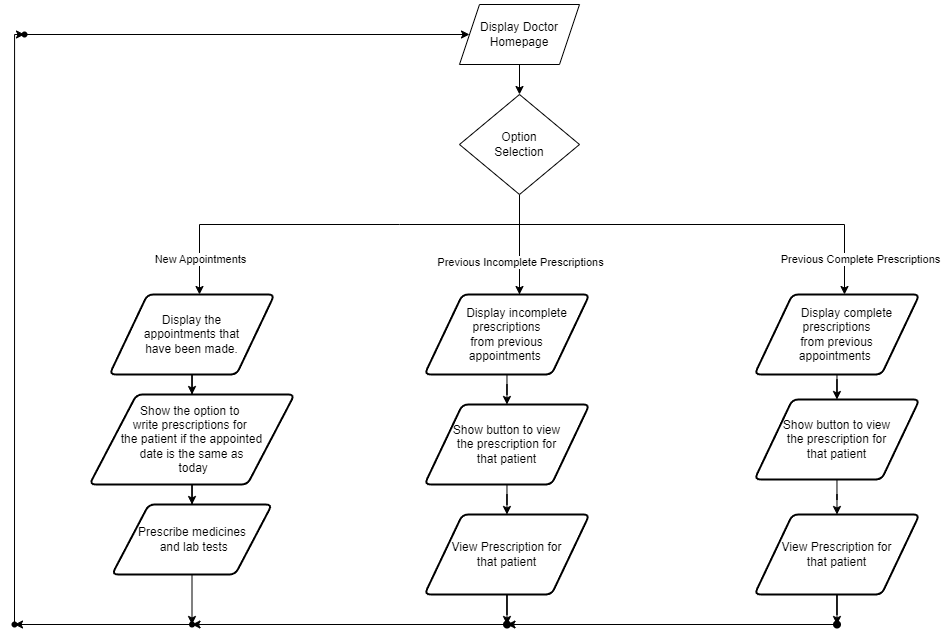

The diagram above was exported from draw.io. Its source (the exported page's mxGraphModel, read from the mxfile embedded in the PNG):
<mxGraphModel dx="1" dy="-292" grid="1" gridSize="10" guides="1" tooltips="1" connect="1" arrows="1" fold="1" page="1" pageScale="1" pageWidth="850" pageHeight="1100" math="0" shadow="0">
  <root>
    <mxCell id="0" />
    <mxCell id="1" parent="0" />
    <mxCell id="I2NMwHD3v8y9YMX34p4l-103" value="" style="edgeStyle=orthogonalEdgeStyle;rounded=0;orthogonalLoop=1;jettySize=auto;html=1;" parent="1" source="I2NMwHD3v8y9YMX34p4l-85" target="I2NMwHD3v8y9YMX34p4l-102" edge="1">
      <mxGeometry relative="1" as="geometry" />
    </mxCell>
    <mxCell id="I2NMwHD3v8y9YMX34p4l-87" value="" style="endArrow=none;html=1;rounded=0;" parent="1" edge="1">
      <mxGeometry width="50" height="50" relative="1" as="geometry">
        <mxPoint x="2645" y="1840" as="sourcePoint" />
        <mxPoint x="2845" y="1840" as="targetPoint" />
      </mxGeometry>
    </mxCell>
    <mxCell id="I2NMwHD3v8y9YMX34p4l-88" value="" style="endArrow=none;html=1;rounded=0;" parent="1" edge="1">
      <mxGeometry width="50" height="50" relative="1" as="geometry">
        <mxPoint x="2845" y="1840" as="sourcePoint" />
        <mxPoint x="3290" y="1840" as="targetPoint" />
      </mxGeometry>
    </mxCell>
    <mxCell id="I2NMwHD3v8y9YMX34p4l-93" value="" style="endArrow=classic;html=1;rounded=0;entryX=0.5;entryY=0;entryDx=0;entryDy=0;" parent="1" edge="1">
      <mxGeometry relative="1" as="geometry">
        <mxPoint x="3290" y="1840" as="sourcePoint" />
        <mxPoint x="3290" y="1910" as="targetPoint" />
      </mxGeometry>
    </mxCell>
    <mxCell id="I2NMwHD3v8y9YMX34p4l-94" value="Previous C&lt;span style=&quot;background-color: light-dark(#ffffff, var(--ge-dark-color, #121212)); color: light-dark(rgb(0, 0, 0), rgb(255, 255, 255));&quot;&gt;omplete Prescriptions&lt;/span&gt;" style="edgeLabel;resizable=0;html=1;align=center;verticalAlign=middle;" parent="I2NMwHD3v8y9YMX34p4l-93" connectable="0" vertex="1">
      <mxGeometry relative="1" as="geometry">
        <mxPoint x="15" as="offset" />
      </mxGeometry>
    </mxCell>
    <mxCell id="I2NMwHD3v8y9YMX34p4l-95" value="" style="endArrow=classic;html=1;rounded=0;entryX=0.5;entryY=0;entryDx=0;entryDy=0;" parent="1" edge="1">
      <mxGeometry relative="1" as="geometry">
        <mxPoint x="2965" y="1840" as="sourcePoint" />
        <mxPoint x="2965.0000000000005" y="1910" as="targetPoint" />
      </mxGeometry>
    </mxCell>
    <mxCell id="I2NMwHD3v8y9YMX34p4l-99" value="" style="endArrow=classic;html=1;rounded=0;" parent="1" edge="1">
      <mxGeometry relative="1" as="geometry">
        <mxPoint x="2645" y="1840" as="sourcePoint" />
        <mxPoint x="2645" y="1910" as="targetPoint" />
      </mxGeometry>
    </mxCell>
    <mxCell id="I2NMwHD3v8y9YMX34p4l-100" value="New Appointments" style="edgeLabel;resizable=0;html=1;align=center;verticalAlign=middle;" parent="I2NMwHD3v8y9YMX34p4l-99" connectable="0" vertex="1">
      <mxGeometry relative="1" as="geometry" />
    </mxCell>
    <mxCell id="I2NMwHD3v8y9YMX34p4l-104" style="edgeStyle=orthogonalEdgeStyle;rounded=0;orthogonalLoop=1;jettySize=auto;html=1;" parent="1" source="I2NMwHD3v8y9YMX34p4l-102" edge="1">
      <mxGeometry relative="1" as="geometry">
        <mxPoint x="2965" y="1930" as="targetPoint" />
      </mxGeometry>
    </mxCell>
    <mxCell id="rY_sZGJSdklgOfhbFWhh-3" value="Previous Incomplete Prescriptions" style="edgeLabel;html=1;align=center;verticalAlign=middle;resizable=0;points=[];" vertex="1" connectable="0" parent="I2NMwHD3v8y9YMX34p4l-104">
      <mxGeometry x="0.1193" relative="1" as="geometry">
        <mxPoint as="offset" />
      </mxGeometry>
    </mxCell>
    <mxCell id="I2NMwHD3v8y9YMX34p4l-102" value="Option&lt;div&gt;Selection&lt;/div&gt;" style="rhombus;whiteSpace=wrap;html=1;" parent="1" vertex="1">
      <mxGeometry x="2905" y="1710" width="120" height="100" as="geometry" />
    </mxCell>
    <mxCell id="bawRxx3m5trXkTi4iWQk-5" value="" style="edgeStyle=orthogonalEdgeStyle;rounded=0;orthogonalLoop=1;jettySize=auto;html=1;" parent="1" source="I2NMwHD3v8y9YMX34p4l-106" target="bawRxx3m5trXkTi4iWQk-4" edge="1">
      <mxGeometry relative="1" as="geometry" />
    </mxCell>
    <mxCell id="I2NMwHD3v8y9YMX34p4l-106" value="Display the&lt;div&gt;appointments&amp;nbsp;&lt;span style=&quot;background-color: initial;&quot;&gt;that&lt;/span&gt;&lt;/div&gt;&lt;div&gt;&lt;span style=&quot;background-color: initial;&quot;&gt;have been made.&lt;/span&gt;&lt;/div&gt;" style="shape=parallelogram;html=1;strokeWidth=2;perimeter=parallelogramPerimeter;whiteSpace=wrap;rounded=1;arcSize=12;size=0.23;" parent="1" vertex="1">
      <mxGeometry x="2555" y="1910" width="165" height="80" as="geometry" />
    </mxCell>
    <mxCell id="bawRxx3m5trXkTi4iWQk-7" value="" style="edgeStyle=orthogonalEdgeStyle;rounded=0;orthogonalLoop=1;jettySize=auto;html=1;" parent="1" source="bawRxx3m5trXkTi4iWQk-2" target="bawRxx3m5trXkTi4iWQk-6" edge="1">
      <mxGeometry relative="1" as="geometry" />
    </mxCell>
    <mxCell id="bawRxx3m5trXkTi4iWQk-2" value="&amp;nbsp; &amp;nbsp; &amp;nbsp; Display incomplete prescriptions&lt;div&gt;from previous&lt;/div&gt;&lt;div&gt;appointments&amp;nbsp;&lt;/div&gt;" style="shape=parallelogram;html=1;strokeWidth=2;perimeter=parallelogramPerimeter;whiteSpace=wrap;rounded=1;arcSize=12;size=0.23;" parent="1" vertex="1">
      <mxGeometry x="2870" y="1910" width="165" height="80" as="geometry" />
    </mxCell>
    <mxCell id="bawRxx3m5trXkTi4iWQk-10" value="" style="edgeStyle=orthogonalEdgeStyle;rounded=0;orthogonalLoop=1;jettySize=auto;html=1;" parent="1" source="bawRxx3m5trXkTi4iWQk-3" target="bawRxx3m5trXkTi4iWQk-9" edge="1">
      <mxGeometry relative="1" as="geometry" />
    </mxCell>
    <mxCell id="bawRxx3m5trXkTi4iWQk-3" value="&amp;nbsp; &amp;nbsp; &amp;nbsp; Display&amp;nbsp;&lt;span style=&quot;background-color: transparent; color: light-dark(rgb(0, 0, 0), rgb(255, 255, 255));&quot;&gt;complete prescriptions&lt;/span&gt;&lt;div&gt;&lt;div&gt;from previous&lt;/div&gt;&lt;div&gt;appointments&amp;nbsp;&lt;/div&gt;&lt;/div&gt;" style="shape=parallelogram;html=1;strokeWidth=2;perimeter=parallelogramPerimeter;whiteSpace=wrap;rounded=1;arcSize=12;size=0.23;" parent="1" vertex="1">
      <mxGeometry x="3200" y="1910" width="165" height="80" as="geometry" />
    </mxCell>
    <mxCell id="bawRxx3m5trXkTi4iWQk-12" value="" style="edgeStyle=orthogonalEdgeStyle;rounded=0;orthogonalLoop=1;jettySize=auto;html=1;" parent="1" source="bawRxx3m5trXkTi4iWQk-4" target="bawRxx3m5trXkTi4iWQk-11" edge="1">
      <mxGeometry relative="1" as="geometry" />
    </mxCell>
    <mxCell id="bawRxx3m5trXkTi4iWQk-4" value="&lt;div&gt;&lt;span style=&quot;background-color: transparent; color: light-dark(rgb(0, 0, 0), rgb(255, 255, 255));&quot;&gt;Show the option to&amp;nbsp;&lt;/span&gt;&lt;/div&gt;&lt;div&gt;&lt;span style=&quot;background-color: transparent; color: light-dark(rgb(0, 0, 0), rgb(255, 255, 255));&quot;&gt;write&amp;nbsp;&lt;/span&gt;&lt;span style=&quot;background-color: transparent; color: light-dark(rgb(0, 0, 0), rgb(255, 255, 255));&quot;&gt;prescriptions&amp;nbsp;&lt;/span&gt;&lt;span style=&quot;background-color: transparent; color: light-dark(rgb(0, 0, 0), rgb(255, 255, 255));&quot;&gt;for&amp;nbsp;&lt;/span&gt;&lt;/div&gt;&lt;div&gt;&lt;span style=&quot;background-color: transparent; color: light-dark(rgb(0, 0, 0), rgb(255, 255, 255));&quot;&gt;the patient i&lt;/span&gt;&lt;span style=&quot;background-color: transparent; color: light-dark(rgb(0, 0, 0), rgb(255, 255, 255));&quot;&gt;f&amp;nbsp;&lt;/span&gt;&lt;span style=&quot;background-color: transparent; color: light-dark(rgb(0, 0, 0), rgb(255, 255, 255));&quot;&gt;the appointed&lt;/span&gt;&lt;/div&gt;&lt;div&gt;&lt;span style=&quot;background-color: transparent; color: light-dark(rgb(0, 0, 0), rgb(255, 255, 255));&quot;&gt;date is&amp;nbsp;&lt;/span&gt;&lt;span style=&quot;background-color: transparent; color: light-dark(rgb(0, 0, 0), rgb(255, 255, 255));&quot;&gt;the same as&lt;/span&gt;&lt;/div&gt;&lt;div&gt;&lt;span style=&quot;background-color: transparent; color: light-dark(rgb(0, 0, 0), rgb(255, 255, 255));&quot;&gt;&amp;nbsp;today&lt;/span&gt;&lt;/div&gt;" style="shape=parallelogram;html=1;strokeWidth=2;perimeter=parallelogramPerimeter;whiteSpace=wrap;rounded=1;arcSize=12;size=0.23;" parent="1" vertex="1">
      <mxGeometry x="2535" y="2010" width="205" height="90" as="geometry" />
    </mxCell>
    <mxCell id="bawRxx3m5trXkTi4iWQk-21" value="" style="edgeStyle=orthogonalEdgeStyle;rounded=0;orthogonalLoop=1;jettySize=auto;html=1;" parent="1" source="bawRxx3m5trXkTi4iWQk-6" target="bawRxx3m5trXkTi4iWQk-20" edge="1">
      <mxGeometry relative="1" as="geometry" />
    </mxCell>
    <mxCell id="bawRxx3m5trXkTi4iWQk-6" value="Show button to view&lt;div&gt;the prescription for&lt;/div&gt;&lt;div&gt;that patient&lt;/div&gt;" style="shape=parallelogram;html=1;strokeWidth=2;perimeter=parallelogramPerimeter;whiteSpace=wrap;rounded=1;arcSize=12;size=0.23;" parent="1" vertex="1">
      <mxGeometry x="2870" y="2020" width="165" height="80" as="geometry" />
    </mxCell>
    <mxCell id="rY_sZGJSdklgOfhbFWhh-4" style="edgeStyle=orthogonalEdgeStyle;rounded=0;orthogonalLoop=1;jettySize=auto;html=1;entryX=0.5;entryY=0;entryDx=0;entryDy=0;" edge="1" parent="1" source="bawRxx3m5trXkTi4iWQk-9" target="bawRxx3m5trXkTi4iWQk-27">
      <mxGeometry relative="1" as="geometry" />
    </mxCell>
    <mxCell id="bawRxx3m5trXkTi4iWQk-9" value="Show button to view&lt;div&gt;the prescription for&lt;/div&gt;&lt;div&gt;that patient&lt;/div&gt;" style="shape=parallelogram;html=1;strokeWidth=2;perimeter=parallelogramPerimeter;whiteSpace=wrap;rounded=1;arcSize=12;size=0.23;" parent="1" vertex="1">
      <mxGeometry x="3200" y="2015" width="165" height="80" as="geometry" />
    </mxCell>
    <mxCell id="bawRxx3m5trXkTi4iWQk-14" style="edgeStyle=orthogonalEdgeStyle;rounded=0;orthogonalLoop=1;jettySize=auto;html=1;" parent="1" source="bawRxx3m5trXkTi4iWQk-11" target="bawRxx3m5trXkTi4iWQk-13" edge="1">
      <mxGeometry relative="1" as="geometry" />
    </mxCell>
    <mxCell id="bawRxx3m5trXkTi4iWQk-11" value="Prescribe medicines&lt;div&gt;&amp;nbsp;and l&lt;span style=&quot;background-color: transparent; color: light-dark(rgb(0, 0, 0), rgb(255, 255, 255));&quot;&gt;ab tests&lt;/span&gt;&lt;/div&gt;" style="shape=parallelogram;html=1;strokeWidth=2;perimeter=parallelogramPerimeter;whiteSpace=wrap;rounded=1;arcSize=12;size=0.23;" parent="1" vertex="1">
      <mxGeometry x="2557.5" y="2120" width="160" height="70" as="geometry" />
    </mxCell>
    <mxCell id="bawRxx3m5trXkTi4iWQk-15" style="edgeStyle=orthogonalEdgeStyle;rounded=0;orthogonalLoop=1;jettySize=auto;html=1;" parent="1" source="bawRxx3m5trXkTi4iWQk-13" target="bawRxx3m5trXkTi4iWQk-16" edge="1">
      <mxGeometry relative="1" as="geometry">
        <mxPoint x="2460" y="2260" as="targetPoint" />
      </mxGeometry>
    </mxCell>
    <mxCell id="bawRxx3m5trXkTi4iWQk-13" value="" style="shape=waypoint;sketch=0;fillStyle=solid;size=6;pointerEvents=1;points=[];fillColor=none;resizable=0;rotatable=0;perimeter=centerPerimeter;snapToPoint=1;" parent="1" vertex="1">
      <mxGeometry x="2627.5" y="2230" width="20" height="20" as="geometry" />
    </mxCell>
    <mxCell id="bawRxx3m5trXkTi4iWQk-17" style="edgeStyle=orthogonalEdgeStyle;rounded=0;orthogonalLoop=1;jettySize=auto;html=1;" parent="1" source="bawRxx3m5trXkTi4iWQk-16" target="bawRxx3m5trXkTi4iWQk-18" edge="1">
      <mxGeometry relative="1" as="geometry">
        <mxPoint x="2460" y="1660" as="targetPoint" />
        <Array as="points">
          <mxPoint x="2460" y="1650" />
        </Array>
      </mxGeometry>
    </mxCell>
    <mxCell id="bawRxx3m5trXkTi4iWQk-16" value="" style="shape=waypoint;sketch=0;fillStyle=solid;size=6;pointerEvents=1;points=[];fillColor=none;resizable=0;rotatable=0;perimeter=centerPerimeter;snapToPoint=1;" parent="1" vertex="1">
      <mxGeometry x="2450" y="2230" width="20" height="20" as="geometry" />
    </mxCell>
    <mxCell id="bawRxx3m5trXkTi4iWQk-18" value="" style="shape=waypoint;sketch=0;fillStyle=solid;size=6;pointerEvents=1;points=[];fillColor=none;resizable=0;rotatable=0;perimeter=centerPerimeter;snapToPoint=1;" parent="1" vertex="1">
      <mxGeometry x="2460" y="1640" width="20" height="20" as="geometry" />
    </mxCell>
    <mxCell id="bawRxx3m5trXkTi4iWQk-23" value="" style="edgeStyle=orthogonalEdgeStyle;rounded=0;orthogonalLoop=1;jettySize=auto;html=1;" parent="1" source="bawRxx3m5trXkTi4iWQk-20" target="bawRxx3m5trXkTi4iWQk-22" edge="1">
      <mxGeometry relative="1" as="geometry" />
    </mxCell>
    <mxCell id="bawRxx3m5trXkTi4iWQk-20" value="View Prescription for&lt;div&gt;that patient&lt;/div&gt;" style="shape=parallelogram;html=1;strokeWidth=2;perimeter=parallelogramPerimeter;whiteSpace=wrap;rounded=1;arcSize=12;size=0.23;" parent="1" vertex="1">
      <mxGeometry x="2870" y="2130" width="165" height="80" as="geometry" />
    </mxCell>
    <mxCell id="bawRxx3m5trXkTi4iWQk-22" value="" style="shape=waypoint;sketch=0;size=6;pointerEvents=1;points=[];fillColor=default;resizable=0;rotatable=0;perimeter=centerPerimeter;snapToPoint=1;strokeWidth=2;rounded=1;arcSize=12;" parent="1" vertex="1">
      <mxGeometry x="2942.5" y="2230" width="20" height="20" as="geometry" />
    </mxCell>
    <mxCell id="bawRxx3m5trXkTi4iWQk-24" style="edgeStyle=orthogonalEdgeStyle;rounded=0;orthogonalLoop=1;jettySize=auto;html=1;entryX=0.971;entryY=0.314;entryDx=0;entryDy=0;entryPerimeter=0;" parent="1" source="bawRxx3m5trXkTi4iWQk-22" target="bawRxx3m5trXkTi4iWQk-13" edge="1">
      <mxGeometry relative="1" as="geometry" />
    </mxCell>
    <mxCell id="bawRxx3m5trXkTi4iWQk-25" value="" style="edgeStyle=orthogonalEdgeStyle;rounded=0;orthogonalLoop=1;jettySize=auto;html=1;" parent="1" target="bawRxx3m5trXkTi4iWQk-27" edge="1">
      <mxGeometry relative="1" as="geometry">
        <mxPoint x="3283" y="2150" as="sourcePoint" />
      </mxGeometry>
    </mxCell>
    <mxCell id="bawRxx3m5trXkTi4iWQk-26" value="" style="edgeStyle=orthogonalEdgeStyle;rounded=0;orthogonalLoop=1;jettySize=auto;html=1;" parent="1" source="bawRxx3m5trXkTi4iWQk-27" target="bawRxx3m5trXkTi4iWQk-28" edge="1">
      <mxGeometry relative="1" as="geometry" />
    </mxCell>
    <mxCell id="bawRxx3m5trXkTi4iWQk-27" value="View Prescription for&lt;div&gt;that patient&lt;/div&gt;" style="shape=parallelogram;html=1;strokeWidth=2;perimeter=parallelogramPerimeter;whiteSpace=wrap;rounded=1;arcSize=12;size=0.23;" parent="1" vertex="1">
      <mxGeometry x="3200" y="2130" width="165" height="80" as="geometry" />
    </mxCell>
    <mxCell id="bawRxx3m5trXkTi4iWQk-28" value="" style="shape=waypoint;sketch=0;size=6;pointerEvents=1;points=[];fillColor=default;resizable=0;rotatable=0;perimeter=centerPerimeter;snapToPoint=1;strokeWidth=2;rounded=1;arcSize=12;" parent="1" vertex="1">
      <mxGeometry x="3272.5" y="2230" width="20" height="20" as="geometry" />
    </mxCell>
    <mxCell id="bawRxx3m5trXkTi4iWQk-29" style="edgeStyle=orthogonalEdgeStyle;rounded=0;orthogonalLoop=1;jettySize=auto;html=1;entryX=0.846;entryY=0.686;entryDx=0;entryDy=0;entryPerimeter=0;" parent="1" source="bawRxx3m5trXkTi4iWQk-28" target="bawRxx3m5trXkTi4iWQk-22" edge="1">
      <mxGeometry relative="1" as="geometry" />
    </mxCell>
    <mxCell id="rY_sZGJSdklgOfhbFWhh-1" value="" style="edgeStyle=orthogonalEdgeStyle;rounded=0;orthogonalLoop=1;jettySize=auto;html=1;exitX=0.776;exitY=0.079;exitDx=0;exitDy=0;exitPerimeter=0;entryX=0;entryY=0.5;entryDx=0;entryDy=0;" edge="1" parent="1" source="bawRxx3m5trXkTi4iWQk-18" target="I2NMwHD3v8y9YMX34p4l-85">
      <mxGeometry relative="1" as="geometry">
        <mxPoint x="2970" y="1600" as="targetPoint" />
        <mxPoint x="2450" y="1590" as="sourcePoint" />
      </mxGeometry>
    </mxCell>
    <mxCell id="I2NMwHD3v8y9YMX34p4l-85" value="Display Doctor&lt;div&gt;Homepage&lt;/div&gt;" style="shape=parallelogram;perimeter=parallelogramPerimeter;whiteSpace=wrap;html=1;fixedSize=1;" parent="1" vertex="1">
      <mxGeometry x="2905" y="1620" width="120" height="60" as="geometry" />
    </mxCell>
  </root>
</mxGraphModel>